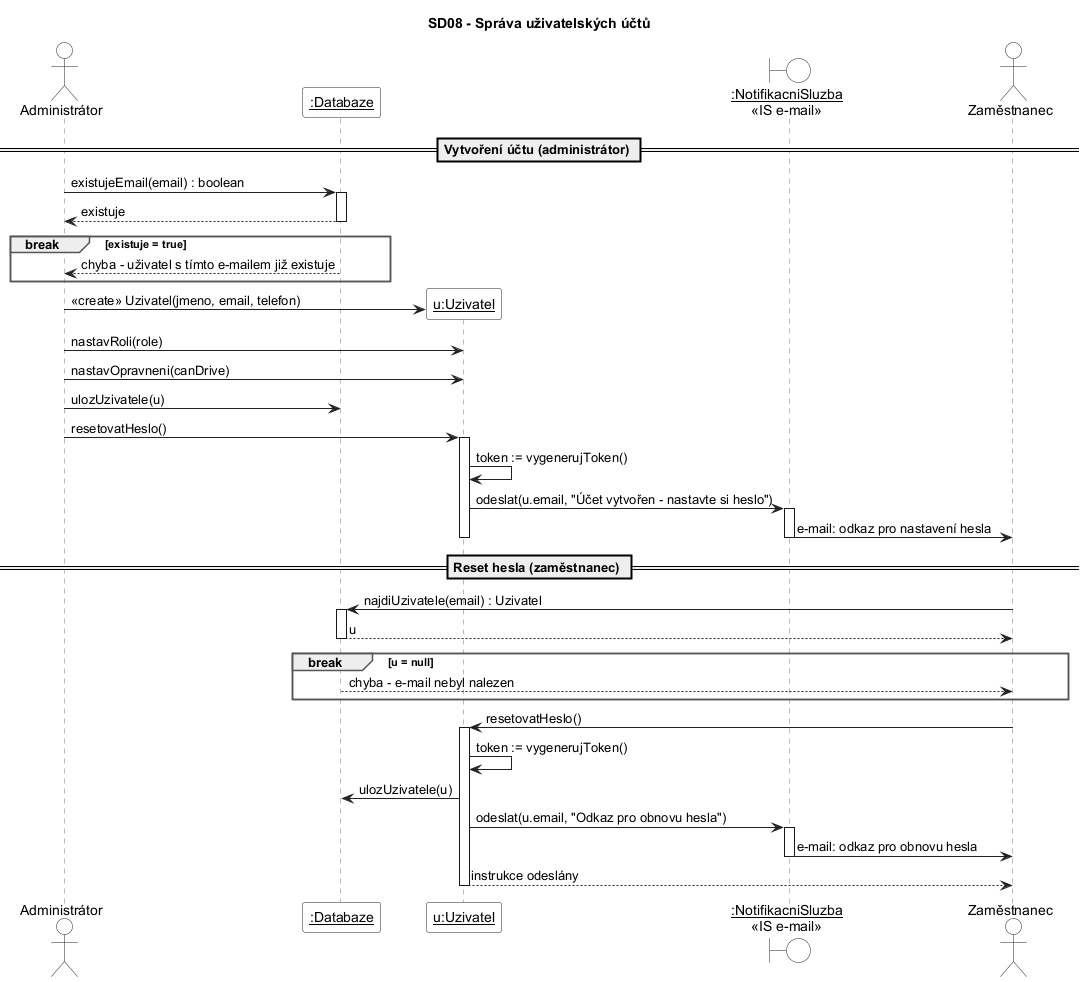

The diagram above was rendered by PlantUML. Its source (embedded in the PNG):
@startuml SD08_SpravaUctu
' ============================================================
' SD08 - Správa uživatelských účtů
' Use case: Správa účtů - „Vytvořit účet“, „Přiřadit roli“,
'           „Reset hesla“ (vyžádá zaměstnanec nebo administrátor)
' Třídy: Uzivatel, Databaze, NotifikacniSluzba
' Pravidla (app.js):
'   - e-mail uživatele musí být v systému unikátní
'   - role: EMPLOYEE / MANAGER / ADMIN
' ============================================================
skinparam defaultFontName Arial
skinparam shadowing false
skinparam ArrowColor #222222
skinparam SequenceLifeLineBorderColor #777777
skinparam ParticipantBackgroundColor #FFFFFF
skinparam ParticipantBorderColor #222222
skinparam ActorBackgroundColor #FFFFFF
skinparam ActorBorderColor #222222
skinparam BoundaryBackgroundColor #FFFFFF
skinparam BoundaryBorderColor #222222
skinparam SequenceGroupBorderColor #555555
skinparam SequenceGroupHeaderFontStyle bold
skinparam SequenceReferenceBackgroundColor #F3F3F3
skinparam NoteBackgroundColor #FFFBE6
skinparam NoteBorderColor #B5A642

title SD08 - Správa uživatelských účtů

actor "Administrátor" as A
participant "__:Databaze__" as DB
participant "__u:Uzivatel__" as U
boundary "__:NotifikacniSluzba__\n«IS e-mail»" as NS
actor "Zaměstnanec" as Z

== Vytvoření účtu (administrátor) ==

A -> DB : existujeEmail(email) : boolean
activate DB
DB --> A : existuje
deactivate DB
break existuje = true
  A <-- DB : chyba - uživatel s tímto e-mailem již existuje
end

create U
A -> U : «create» Uzivatel(jmeno, email, telefon)
A -> U : nastavRoli(role)
A -> U : nastavOpravneni(canDrive)
A -> DB : ulozUzivatele(u)
A -> U : resetovatHeslo()
activate U
U -> U : token := vygenerujToken()
U -> NS : odeslat(u.email, "Účet vytvořen - nastavte si heslo")
activate NS
NS -> Z : e-mail: odkaz pro nastavení hesla
deactivate NS
deactivate U

== Reset hesla (zaměstnanec) ==

Z -> DB : najdiUzivatele(email) : Uzivatel
activate DB
DB --> Z : u
deactivate DB
break u = null
  Z <-- DB : chyba - e-mail nebyl nalezen
end
Z -> U : resetovatHeslo()
activate U
U -> U : token := vygenerujToken()
U -> DB : ulozUzivatele(u)
U -> NS : odeslat(u.email, "Odkaz pro obnovu hesla")
activate NS
NS -> Z : e-mail: odkaz pro obnovu hesla
deactivate NS
U --> Z : instrukce odeslány
deactivate U

@enduml